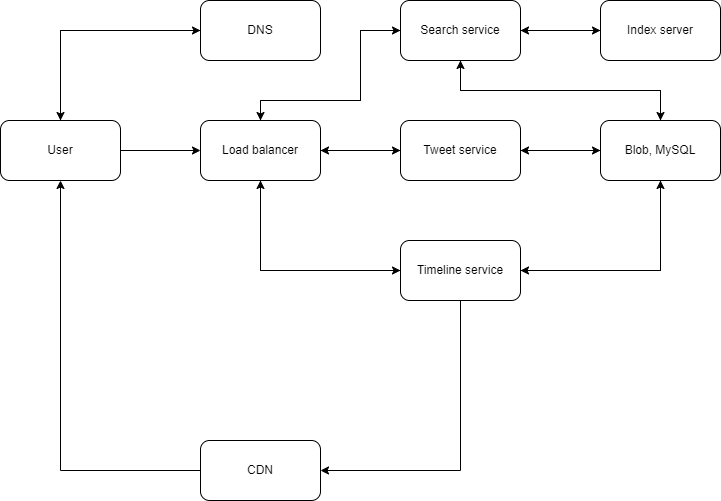

The diagram above was exported from draw.io. Its source (the exported page's mxGraphModel, read from the mxfile embedded in the PNG):
<mxGraphModel dx="882" dy="596" grid="1" gridSize="10" guides="1" tooltips="1" connect="1" arrows="1" fold="1" page="1" pageScale="1" pageWidth="850" pageHeight="1100" math="0" shadow="0">
  <root>
    <mxCell id="0" />
    <mxCell id="1" parent="0" />
    <mxCell id="LOVEPXF6xlJ6mI6rSbKo-1" style="edgeStyle=orthogonalEdgeStyle;rounded=0;orthogonalLoop=1;jettySize=auto;html=1;exitX=1;exitY=0.5;exitDx=0;exitDy=0;entryX=0;entryY=0.5;entryDx=0;entryDy=0;" edge="1" parent="1" source="LOVEPXF6xlJ6mI6rSbKo-3" target="LOVEPXF6xlJ6mI6rSbKo-5">
      <mxGeometry relative="1" as="geometry" />
    </mxCell>
    <mxCell id="LOVEPXF6xlJ6mI6rSbKo-2" style="edgeStyle=orthogonalEdgeStyle;rounded=0;orthogonalLoop=1;jettySize=auto;html=1;exitX=0.5;exitY=0;exitDx=0;exitDy=0;entryX=0;entryY=0.5;entryDx=0;entryDy=0;" edge="1" parent="1" source="LOVEPXF6xlJ6mI6rSbKo-3" target="LOVEPXF6xlJ6mI6rSbKo-13">
      <mxGeometry relative="1" as="geometry" />
    </mxCell>
    <mxCell id="LOVEPXF6xlJ6mI6rSbKo-3" value="User" style="rounded=1;whiteSpace=wrap;html=1;" vertex="1" parent="1">
      <mxGeometry x="80" y="160" width="120" height="60" as="geometry" />
    </mxCell>
    <mxCell id="LOVEPXF6xlJ6mI6rSbKo-26" style="edgeStyle=orthogonalEdgeStyle;rounded=0;orthogonalLoop=1;jettySize=auto;html=1;exitX=0.5;exitY=1;exitDx=0;exitDy=0;entryX=0;entryY=0.5;entryDx=0;entryDy=0;" edge="1" parent="1" source="LOVEPXF6xlJ6mI6rSbKo-5" target="LOVEPXF6xlJ6mI6rSbKo-9">
      <mxGeometry relative="1" as="geometry" />
    </mxCell>
    <mxCell id="LOVEPXF6xlJ6mI6rSbKo-28" style="edgeStyle=orthogonalEdgeStyle;rounded=0;orthogonalLoop=1;jettySize=auto;html=1;exitX=1;exitY=0.5;exitDx=0;exitDy=0;entryX=0;entryY=0.5;entryDx=0;entryDy=0;" edge="1" parent="1" source="LOVEPXF6xlJ6mI6rSbKo-5" target="LOVEPXF6xlJ6mI6rSbKo-16">
      <mxGeometry relative="1" as="geometry" />
    </mxCell>
    <mxCell id="LOVEPXF6xlJ6mI6rSbKo-32" style="edgeStyle=orthogonalEdgeStyle;rounded=0;orthogonalLoop=1;jettySize=auto;html=1;exitX=0.5;exitY=0;exitDx=0;exitDy=0;entryX=0;entryY=0.5;entryDx=0;entryDy=0;" edge="1" parent="1" source="LOVEPXF6xlJ6mI6rSbKo-5" target="LOVEPXF6xlJ6mI6rSbKo-17">
      <mxGeometry relative="1" as="geometry">
        <Array as="points">
          <mxPoint x="340" y="140" />
          <mxPoint x="440" y="140" />
          <mxPoint x="440" y="70" />
        </Array>
      </mxGeometry>
    </mxCell>
    <mxCell id="LOVEPXF6xlJ6mI6rSbKo-5" value="Load balancer" style="rounded=1;whiteSpace=wrap;html=1;" vertex="1" parent="1">
      <mxGeometry x="280" y="160" width="120" height="60" as="geometry" />
    </mxCell>
    <mxCell id="LOVEPXF6xlJ6mI6rSbKo-8" style="edgeStyle=orthogonalEdgeStyle;rounded=0;orthogonalLoop=1;jettySize=auto;html=1;exitX=0.5;exitY=1;exitDx=0;exitDy=0;entryX=1;entryY=0.5;entryDx=0;entryDy=0;" edge="1" parent="1" source="LOVEPXF6xlJ6mI6rSbKo-9" target="LOVEPXF6xlJ6mI6rSbKo-15">
      <mxGeometry relative="1" as="geometry" />
    </mxCell>
    <mxCell id="LOVEPXF6xlJ6mI6rSbKo-24" style="edgeStyle=orthogonalEdgeStyle;rounded=0;orthogonalLoop=1;jettySize=auto;html=1;exitX=0;exitY=0.5;exitDx=0;exitDy=0;" edge="1" parent="1" source="LOVEPXF6xlJ6mI6rSbKo-9" target="LOVEPXF6xlJ6mI6rSbKo-5">
      <mxGeometry relative="1" as="geometry" />
    </mxCell>
    <mxCell id="LOVEPXF6xlJ6mI6rSbKo-27" style="edgeStyle=orthogonalEdgeStyle;rounded=0;orthogonalLoop=1;jettySize=auto;html=1;exitX=1;exitY=0.5;exitDx=0;exitDy=0;entryX=0.5;entryY=1;entryDx=0;entryDy=0;" edge="1" parent="1" source="LOVEPXF6xlJ6mI6rSbKo-9" target="LOVEPXF6xlJ6mI6rSbKo-11">
      <mxGeometry relative="1" as="geometry" />
    </mxCell>
    <mxCell id="LOVEPXF6xlJ6mI6rSbKo-9" value="Timeline service" style="rounded=1;whiteSpace=wrap;html=1;" vertex="1" parent="1">
      <mxGeometry x="480" y="280" width="120" height="60" as="geometry" />
    </mxCell>
    <mxCell id="LOVEPXF6xlJ6mI6rSbKo-25" style="edgeStyle=orthogonalEdgeStyle;rounded=0;orthogonalLoop=1;jettySize=auto;html=1;exitX=0.5;exitY=1;exitDx=0;exitDy=0;entryX=1;entryY=0.5;entryDx=0;entryDy=0;" edge="1" parent="1" source="LOVEPXF6xlJ6mI6rSbKo-11" target="LOVEPXF6xlJ6mI6rSbKo-9">
      <mxGeometry relative="1" as="geometry" />
    </mxCell>
    <mxCell id="LOVEPXF6xlJ6mI6rSbKo-30" style="edgeStyle=orthogonalEdgeStyle;rounded=0;orthogonalLoop=1;jettySize=auto;html=1;exitX=0;exitY=0.5;exitDx=0;exitDy=0;entryX=1;entryY=0.5;entryDx=0;entryDy=0;" edge="1" parent="1" source="LOVEPXF6xlJ6mI6rSbKo-11" target="LOVEPXF6xlJ6mI6rSbKo-16">
      <mxGeometry relative="1" as="geometry" />
    </mxCell>
    <mxCell id="LOVEPXF6xlJ6mI6rSbKo-36" style="edgeStyle=orthogonalEdgeStyle;rounded=0;orthogonalLoop=1;jettySize=auto;html=1;exitX=0.5;exitY=0;exitDx=0;exitDy=0;" edge="1" parent="1" source="LOVEPXF6xlJ6mI6rSbKo-11" target="LOVEPXF6xlJ6mI6rSbKo-17">
      <mxGeometry relative="1" as="geometry" />
    </mxCell>
    <mxCell id="LOVEPXF6xlJ6mI6rSbKo-11" value="Blob, MySQL" style="rounded=1;whiteSpace=wrap;html=1;" vertex="1" parent="1">
      <mxGeometry x="680" y="160" width="120" height="60" as="geometry" />
    </mxCell>
    <mxCell id="LOVEPXF6xlJ6mI6rSbKo-12" style="edgeStyle=orthogonalEdgeStyle;rounded=0;orthogonalLoop=1;jettySize=auto;html=1;exitX=0;exitY=0.5;exitDx=0;exitDy=0;entryX=0.5;entryY=0;entryDx=0;entryDy=0;" edge="1" parent="1" source="LOVEPXF6xlJ6mI6rSbKo-13" target="LOVEPXF6xlJ6mI6rSbKo-3">
      <mxGeometry relative="1" as="geometry" />
    </mxCell>
    <mxCell id="LOVEPXF6xlJ6mI6rSbKo-13" value="DNS" style="rounded=1;whiteSpace=wrap;html=1;" vertex="1" parent="1">
      <mxGeometry x="280" y="40" width="120" height="60" as="geometry" />
    </mxCell>
    <mxCell id="LOVEPXF6xlJ6mI6rSbKo-14" style="edgeStyle=orthogonalEdgeStyle;rounded=0;orthogonalLoop=1;jettySize=auto;html=1;exitX=0;exitY=0.5;exitDx=0;exitDy=0;entryX=0.5;entryY=1;entryDx=0;entryDy=0;" edge="1" parent="1" source="LOVEPXF6xlJ6mI6rSbKo-15" target="LOVEPXF6xlJ6mI6rSbKo-3">
      <mxGeometry relative="1" as="geometry" />
    </mxCell>
    <mxCell id="LOVEPXF6xlJ6mI6rSbKo-15" value="CDN" style="rounded=1;whiteSpace=wrap;html=1;" vertex="1" parent="1">
      <mxGeometry x="280" y="480" width="120" height="60" as="geometry" />
    </mxCell>
    <mxCell id="LOVEPXF6xlJ6mI6rSbKo-29" style="edgeStyle=orthogonalEdgeStyle;rounded=0;orthogonalLoop=1;jettySize=auto;html=1;exitX=1;exitY=0.5;exitDx=0;exitDy=0;" edge="1" parent="1" source="LOVEPXF6xlJ6mI6rSbKo-16" target="LOVEPXF6xlJ6mI6rSbKo-11">
      <mxGeometry relative="1" as="geometry" />
    </mxCell>
    <mxCell id="LOVEPXF6xlJ6mI6rSbKo-31" style="edgeStyle=orthogonalEdgeStyle;rounded=0;orthogonalLoop=1;jettySize=auto;html=1;exitX=0;exitY=0.5;exitDx=0;exitDy=0;entryX=1;entryY=0.5;entryDx=0;entryDy=0;" edge="1" parent="1" source="LOVEPXF6xlJ6mI6rSbKo-16" target="LOVEPXF6xlJ6mI6rSbKo-5">
      <mxGeometry relative="1" as="geometry" />
    </mxCell>
    <mxCell id="LOVEPXF6xlJ6mI6rSbKo-16" value="Tweet service" style="rounded=1;whiteSpace=wrap;html=1;" vertex="1" parent="1">
      <mxGeometry x="480" y="160" width="120" height="60" as="geometry" />
    </mxCell>
    <mxCell id="LOVEPXF6xlJ6mI6rSbKo-23" style="edgeStyle=orthogonalEdgeStyle;rounded=0;orthogonalLoop=1;jettySize=auto;html=1;exitX=0;exitY=0.5;exitDx=0;exitDy=0;entryX=0.5;entryY=0;entryDx=0;entryDy=0;" edge="1" parent="1" source="LOVEPXF6xlJ6mI6rSbKo-17" target="LOVEPXF6xlJ6mI6rSbKo-5">
      <mxGeometry relative="1" as="geometry">
        <Array as="points">
          <mxPoint x="440" y="70" />
          <mxPoint x="440" y="140" />
          <mxPoint x="340" y="140" />
        </Array>
      </mxGeometry>
    </mxCell>
    <mxCell id="LOVEPXF6xlJ6mI6rSbKo-34" style="edgeStyle=orthogonalEdgeStyle;rounded=0;orthogonalLoop=1;jettySize=auto;html=1;exitX=1;exitY=0.5;exitDx=0;exitDy=0;entryX=0;entryY=0.5;entryDx=0;entryDy=0;" edge="1" parent="1" source="LOVEPXF6xlJ6mI6rSbKo-17" target="LOVEPXF6xlJ6mI6rSbKo-18">
      <mxGeometry relative="1" as="geometry" />
    </mxCell>
    <mxCell id="LOVEPXF6xlJ6mI6rSbKo-35" style="edgeStyle=orthogonalEdgeStyle;rounded=0;orthogonalLoop=1;jettySize=auto;html=1;exitX=0.5;exitY=1;exitDx=0;exitDy=0;" edge="1" parent="1" source="LOVEPXF6xlJ6mI6rSbKo-17" target="LOVEPXF6xlJ6mI6rSbKo-11">
      <mxGeometry relative="1" as="geometry" />
    </mxCell>
    <mxCell id="LOVEPXF6xlJ6mI6rSbKo-17" value="Search service" style="rounded=1;whiteSpace=wrap;html=1;" vertex="1" parent="1">
      <mxGeometry x="480" y="40" width="120" height="60" as="geometry" />
    </mxCell>
    <mxCell id="LOVEPXF6xlJ6mI6rSbKo-33" style="edgeStyle=orthogonalEdgeStyle;rounded=0;orthogonalLoop=1;jettySize=auto;html=1;exitX=0;exitY=0.5;exitDx=0;exitDy=0;entryX=1;entryY=0.5;entryDx=0;entryDy=0;" edge="1" parent="1" source="LOVEPXF6xlJ6mI6rSbKo-18" target="LOVEPXF6xlJ6mI6rSbKo-17">
      <mxGeometry relative="1" as="geometry" />
    </mxCell>
    <mxCell id="LOVEPXF6xlJ6mI6rSbKo-18" value="Index server" style="rounded=1;whiteSpace=wrap;html=1;" vertex="1" parent="1">
      <mxGeometry x="680" y="40" width="120" height="60" as="geometry" />
    </mxCell>
  </root>
</mxGraphModel>